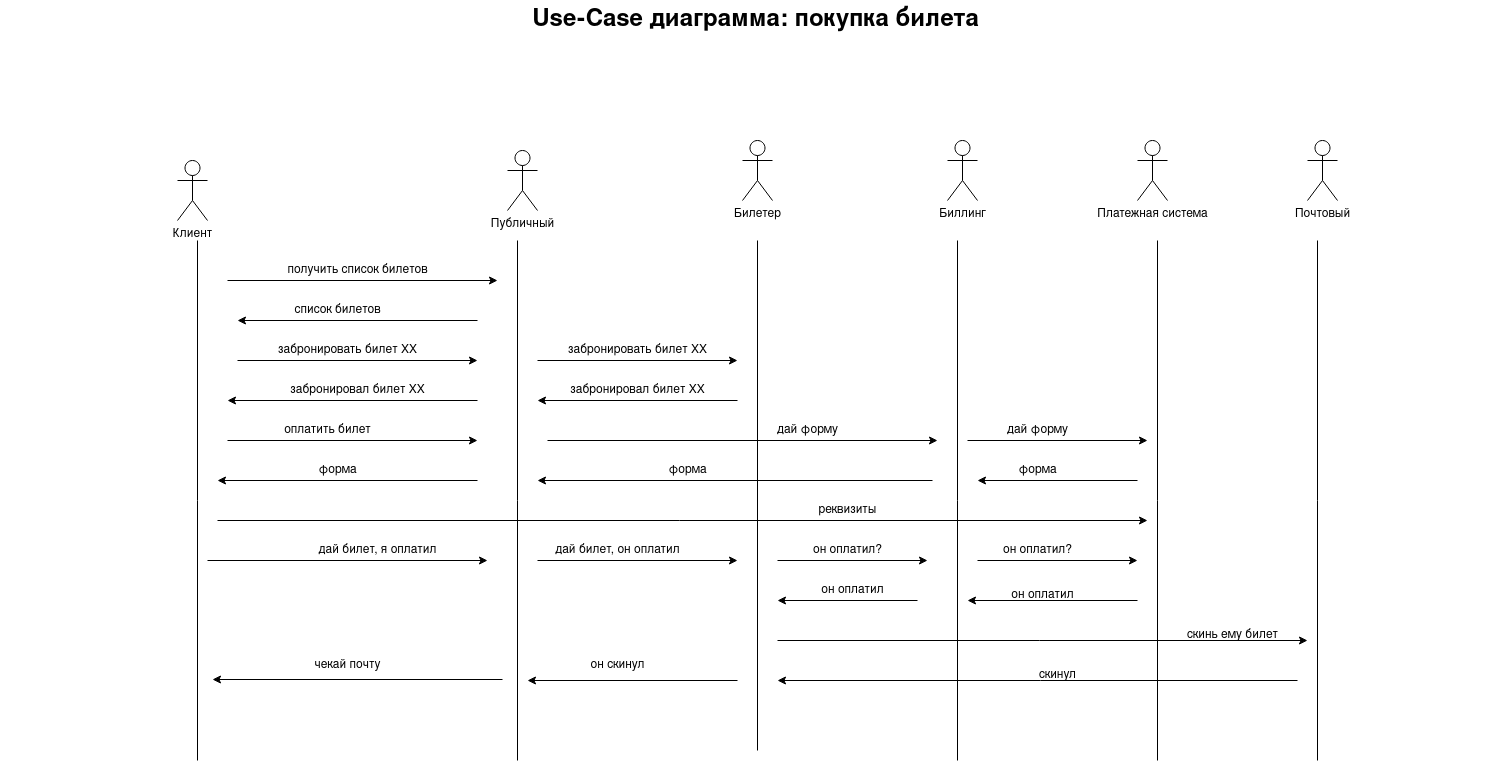

The diagram above was exported from draw.io. Its source (the exported page's mxGraphModel, read from the mxfile embedded in the PNG):
<mxGraphModel dx="1951" dy="1020" grid="1" gridSize="10" guides="1" tooltips="1" connect="1" arrows="1" fold="1" page="1" pageScale="1.5" pageWidth="1654" pageHeight="1169" background="none" math="0" shadow="0">
  <root>
    <mxCell id="0" style=";html=1;" />
    <mxCell id="1" style=";html=1;" parent="0" />
    <mxCell id="1672d66443f91eb5-23" value="&lt;div&gt;Use-Case диаграмма: покупка билета&lt;/div&gt;" style="text;strokeColor=none;fillColor=none;html=1;fontSize=24;fontStyle=1;verticalAlign=middle;align=center;" parent="1" vertex="1">
      <mxGeometry x="120" y="40" width="1510" height="40" as="geometry" />
    </mxCell>
    <mxCell id="S5iMl7_MA5n90lCUCd9o-2" value="&lt;div&gt;Клиент&lt;/div&gt;&lt;div&gt;&lt;br&gt;&lt;/div&gt;" style="shape=umlActor;verticalLabelPosition=bottom;verticalAlign=top;html=1;outlineConnect=0;" vertex="1" parent="1">
      <mxGeometry x="297" y="200" width="30" height="60" as="geometry" />
    </mxCell>
    <mxCell id="S5iMl7_MA5n90lCUCd9o-4" value="&lt;div&gt;Публичный&lt;/div&gt;&lt;div&gt;&lt;br&gt;&lt;/div&gt;" style="shape=umlActor;verticalLabelPosition=bottom;verticalAlign=top;html=1;outlineConnect=0;" vertex="1" parent="1">
      <mxGeometry x="627" y="190" width="30" height="60" as="geometry" />
    </mxCell>
    <mxCell id="S5iMl7_MA5n90lCUCd9o-5" value="&lt;div&gt;Билетер&lt;/div&gt;&lt;div&gt;&lt;br&gt;&lt;/div&gt;" style="shape=umlActor;verticalLabelPosition=bottom;verticalAlign=top;html=1;outlineConnect=0;" vertex="1" parent="1">
      <mxGeometry x="862" y="180" width="30" height="60" as="geometry" />
    </mxCell>
    <mxCell id="S5iMl7_MA5n90lCUCd9o-6" value="Биллинг" style="shape=umlActor;verticalLabelPosition=bottom;verticalAlign=top;html=1;outlineConnect=0;" vertex="1" parent="1">
      <mxGeometry x="1067" y="180" width="30" height="60" as="geometry" />
    </mxCell>
    <mxCell id="S5iMl7_MA5n90lCUCd9o-7" value="&lt;div&gt;Платежная система&lt;/div&gt;&lt;div&gt;&lt;br&gt;&lt;/div&gt;" style="shape=umlActor;verticalLabelPosition=bottom;verticalAlign=top;html=1;outlineConnect=0;" vertex="1" parent="1">
      <mxGeometry x="1257" y="180" width="30" height="60" as="geometry" />
    </mxCell>
    <mxCell id="S5iMl7_MA5n90lCUCd9o-8" value="&lt;div&gt;Почтовый&lt;/div&gt;" style="shape=umlActor;verticalLabelPosition=bottom;verticalAlign=top;html=1;outlineConnect=0;" vertex="1" parent="1">
      <mxGeometry x="1427" y="180" width="30" height="60" as="geometry" />
    </mxCell>
    <mxCell id="S5iMl7_MA5n90lCUCd9o-9" value="" style="endArrow=classic;html=1;rounded=0;" edge="1" parent="1">
      <mxGeometry width="50" height="50" relative="1" as="geometry">
        <mxPoint x="347" y="320" as="sourcePoint" />
        <mxPoint x="617" y="320" as="targetPoint" />
      </mxGeometry>
    </mxCell>
    <mxCell id="S5iMl7_MA5n90lCUCd9o-10" value="получить список билетов" style="text;html=1;align=center;verticalAlign=middle;resizable=0;points=[];autosize=1;strokeColor=none;fillColor=none;" vertex="1" parent="1">
      <mxGeometry x="397" y="295" width="160" height="30" as="geometry" />
    </mxCell>
    <mxCell id="S5iMl7_MA5n90lCUCd9o-11" value="" style="endArrow=none;html=1;rounded=0;" edge="1" parent="1">
      <mxGeometry width="50" height="50" relative="1" as="geometry">
        <mxPoint x="317" y="800" as="sourcePoint" />
        <mxPoint x="317" y="280" as="targetPoint" />
      </mxGeometry>
    </mxCell>
    <mxCell id="S5iMl7_MA5n90lCUCd9o-12" value="" style="endArrow=none;html=1;rounded=0;" edge="1" parent="1">
      <mxGeometry width="50" height="50" relative="1" as="geometry">
        <mxPoint x="637" y="800" as="sourcePoint" />
        <mxPoint x="637" y="280" as="targetPoint" />
      </mxGeometry>
    </mxCell>
    <mxCell id="S5iMl7_MA5n90lCUCd9o-13" value="" style="endArrow=classic;html=1;rounded=0;" edge="1" parent="1">
      <mxGeometry width="50" height="50" relative="1" as="geometry">
        <mxPoint x="597" y="360" as="sourcePoint" />
        <mxPoint x="357" y="360" as="targetPoint" />
      </mxGeometry>
    </mxCell>
    <mxCell id="S5iMl7_MA5n90lCUCd9o-14" value="список билетов" style="text;html=1;align=center;verticalAlign=middle;resizable=0;points=[];autosize=1;strokeColor=none;fillColor=none;" vertex="1" parent="1">
      <mxGeometry x="402" y="335" width="110" height="30" as="geometry" />
    </mxCell>
    <mxCell id="S5iMl7_MA5n90lCUCd9o-15" value="" style="endArrow=classic;html=1;rounded=0;" edge="1" parent="1">
      <mxGeometry width="50" height="50" relative="1" as="geometry">
        <mxPoint x="357" y="400" as="sourcePoint" />
        <mxPoint x="597" y="400" as="targetPoint" />
      </mxGeometry>
    </mxCell>
    <mxCell id="S5iMl7_MA5n90lCUCd9o-16" value="забронировать билет XX" style="text;html=1;align=center;verticalAlign=middle;resizable=0;points=[];autosize=1;strokeColor=none;fillColor=none;" vertex="1" parent="1">
      <mxGeometry x="387" y="375" width="160" height="30" as="geometry" />
    </mxCell>
    <mxCell id="S5iMl7_MA5n90lCUCd9o-17" value="" style="endArrow=none;html=1;rounded=0;" edge="1" parent="1">
      <mxGeometry width="50" height="50" relative="1" as="geometry">
        <mxPoint x="877" y="790" as="sourcePoint" />
        <mxPoint x="877" y="280" as="targetPoint" />
      </mxGeometry>
    </mxCell>
    <mxCell id="S5iMl7_MA5n90lCUCd9o-18" value="" style="endArrow=classic;html=1;rounded=0;" edge="1" parent="1">
      <mxGeometry width="50" height="50" relative="1" as="geometry">
        <mxPoint x="657" y="400" as="sourcePoint" />
        <mxPoint x="857" y="400" as="targetPoint" />
      </mxGeometry>
    </mxCell>
    <mxCell id="S5iMl7_MA5n90lCUCd9o-20" value="забронировать билет XX" style="text;html=1;align=center;verticalAlign=middle;resizable=0;points=[];autosize=1;strokeColor=none;fillColor=none;" vertex="1" parent="1">
      <mxGeometry x="677" y="375" width="160" height="30" as="geometry" />
    </mxCell>
    <mxCell id="S5iMl7_MA5n90lCUCd9o-21" value="" style="endArrow=classic;html=1;rounded=0;" edge="1" parent="1">
      <mxGeometry width="50" height="50" relative="1" as="geometry">
        <mxPoint x="857" y="440" as="sourcePoint" />
        <mxPoint x="657" y="440" as="targetPoint" />
      </mxGeometry>
    </mxCell>
    <mxCell id="S5iMl7_MA5n90lCUCd9o-22" value="забронировал билет ХХ" style="text;html=1;align=center;verticalAlign=middle;resizable=0;points=[];autosize=1;strokeColor=none;fillColor=none;" vertex="1" parent="1">
      <mxGeometry x="677" y="415" width="160" height="30" as="geometry" />
    </mxCell>
    <mxCell id="S5iMl7_MA5n90lCUCd9o-23" value="" style="endArrow=classic;html=1;rounded=0;" edge="1" parent="1">
      <mxGeometry width="50" height="50" relative="1" as="geometry">
        <mxPoint x="597" y="440" as="sourcePoint" />
        <mxPoint x="347" y="440" as="targetPoint" />
      </mxGeometry>
    </mxCell>
    <mxCell id="S5iMl7_MA5n90lCUCd9o-24" value="забронировал билет ХХ" style="text;html=1;align=center;verticalAlign=middle;resizable=0;points=[];autosize=1;strokeColor=none;fillColor=none;" vertex="1" parent="1">
      <mxGeometry x="397" y="415" width="160" height="30" as="geometry" />
    </mxCell>
    <mxCell id="S5iMl7_MA5n90lCUCd9o-26" value="" style="endArrow=classic;html=1;rounded=0;" edge="1" parent="1">
      <mxGeometry width="50" height="50" relative="1" as="geometry">
        <mxPoint x="347" y="480" as="sourcePoint" />
        <mxPoint x="597" y="480" as="targetPoint" />
      </mxGeometry>
    </mxCell>
    <mxCell id="S5iMl7_MA5n90lCUCd9o-27" value="оплатить билет" style="text;html=1;align=center;verticalAlign=middle;resizable=0;points=[];autosize=1;strokeColor=none;fillColor=none;" vertex="1" parent="1">
      <mxGeometry x="392" y="455" width="110" height="30" as="geometry" />
    </mxCell>
    <mxCell id="S5iMl7_MA5n90lCUCd9o-29" value="" style="endArrow=none;html=1;rounded=0;" edge="1" parent="1">
      <mxGeometry width="50" height="50" relative="1" as="geometry">
        <mxPoint x="1077" y="800" as="sourcePoint" />
        <mxPoint x="1077" y="280" as="targetPoint" />
      </mxGeometry>
    </mxCell>
    <mxCell id="S5iMl7_MA5n90lCUCd9o-30" value="" style="endArrow=classic;html=1;rounded=0;" edge="1" parent="1">
      <mxGeometry width="50" height="50" relative="1" as="geometry">
        <mxPoint x="667" y="480" as="sourcePoint" />
        <mxPoint x="1057" y="480" as="targetPoint" />
      </mxGeometry>
    </mxCell>
    <mxCell id="S5iMl7_MA5n90lCUCd9o-31" value="дай форму" style="text;html=1;align=center;verticalAlign=middle;resizable=0;points=[];autosize=1;strokeColor=none;fillColor=none;" vertex="1" parent="1">
      <mxGeometry x="887" y="455" width="80" height="30" as="geometry" />
    </mxCell>
    <mxCell id="S5iMl7_MA5n90lCUCd9o-32" value="" style="endArrow=none;html=1;rounded=0;" edge="1" parent="1">
      <mxGeometry width="50" height="50" relative="1" as="geometry">
        <mxPoint x="1277" y="800" as="sourcePoint" />
        <mxPoint x="1277" y="280" as="targetPoint" />
      </mxGeometry>
    </mxCell>
    <mxCell id="S5iMl7_MA5n90lCUCd9o-33" value="" style="endArrow=none;html=1;rounded=0;" edge="1" parent="1">
      <mxGeometry width="50" height="50" relative="1" as="geometry">
        <mxPoint x="1437" y="800" as="sourcePoint" />
        <mxPoint x="1437" y="280" as="targetPoint" />
      </mxGeometry>
    </mxCell>
    <mxCell id="S5iMl7_MA5n90lCUCd9o-34" value="" style="endArrow=classic;html=1;rounded=0;" edge="1" parent="1">
      <mxGeometry width="50" height="50" relative="1" as="geometry">
        <mxPoint x="1087" y="480" as="sourcePoint" />
        <mxPoint x="1267" y="480" as="targetPoint" />
      </mxGeometry>
    </mxCell>
    <mxCell id="S5iMl7_MA5n90lCUCd9o-35" value="дай форму" style="text;html=1;align=center;verticalAlign=middle;resizable=0;points=[];autosize=1;strokeColor=none;fillColor=none;" vertex="1" parent="1">
      <mxGeometry x="1117" y="455" width="80" height="30" as="geometry" />
    </mxCell>
    <mxCell id="S5iMl7_MA5n90lCUCd9o-36" value="" style="endArrow=classic;html=1;rounded=0;" edge="1" parent="1">
      <mxGeometry width="50" height="50" relative="1" as="geometry">
        <mxPoint x="1257" y="520" as="sourcePoint" />
        <mxPoint x="1097" y="520" as="targetPoint" />
      </mxGeometry>
    </mxCell>
    <mxCell id="S5iMl7_MA5n90lCUCd9o-37" value="форма" style="text;html=1;align=center;verticalAlign=middle;resizable=0;points=[];autosize=1;strokeColor=none;fillColor=none;" vertex="1" parent="1">
      <mxGeometry x="1127" y="495" width="60" height="30" as="geometry" />
    </mxCell>
    <mxCell id="S5iMl7_MA5n90lCUCd9o-38" value="" style="endArrow=classic;html=1;rounded=0;" edge="1" parent="1">
      <mxGeometry width="50" height="50" relative="1" as="geometry">
        <mxPoint x="1052" y="520" as="sourcePoint" />
        <mxPoint x="657" y="520" as="targetPoint" />
      </mxGeometry>
    </mxCell>
    <mxCell id="S5iMl7_MA5n90lCUCd9o-39" value="форма" style="text;html=1;align=center;verticalAlign=middle;resizable=0;points=[];autosize=1;strokeColor=none;fillColor=none;" vertex="1" parent="1">
      <mxGeometry x="777" y="495" width="60" height="30" as="geometry" />
    </mxCell>
    <mxCell id="S5iMl7_MA5n90lCUCd9o-42" value="" style="endArrow=classic;html=1;rounded=0;" edge="1" parent="1">
      <mxGeometry width="50" height="50" relative="1" as="geometry">
        <mxPoint x="597" y="520" as="sourcePoint" />
        <mxPoint x="337" y="520" as="targetPoint" />
      </mxGeometry>
    </mxCell>
    <mxCell id="S5iMl7_MA5n90lCUCd9o-43" value="форма" style="text;html=1;align=center;verticalAlign=middle;resizable=0;points=[];autosize=1;strokeColor=none;fillColor=none;" vertex="1" parent="1">
      <mxGeometry x="427" y="495" width="60" height="30" as="geometry" />
    </mxCell>
    <mxCell id="S5iMl7_MA5n90lCUCd9o-44" value="" style="endArrow=classic;html=1;rounded=0;" edge="1" parent="1">
      <mxGeometry width="50" height="50" relative="1" as="geometry">
        <mxPoint x="337" y="560" as="sourcePoint" />
        <mxPoint x="1267" y="560" as="targetPoint" />
      </mxGeometry>
    </mxCell>
    <mxCell id="S5iMl7_MA5n90lCUCd9o-45" value="реквизиты" style="text;html=1;align=center;verticalAlign=middle;resizable=0;points=[];autosize=1;strokeColor=none;fillColor=none;" vertex="1" parent="1">
      <mxGeometry x="927" y="535" width="80" height="30" as="geometry" />
    </mxCell>
    <mxCell id="S5iMl7_MA5n90lCUCd9o-46" value="" style="endArrow=classic;html=1;rounded=0;" edge="1" parent="1">
      <mxGeometry width="50" height="50" relative="1" as="geometry">
        <mxPoint x="327" y="600" as="sourcePoint" />
        <mxPoint x="607" y="600" as="targetPoint" />
      </mxGeometry>
    </mxCell>
    <mxCell id="S5iMl7_MA5n90lCUCd9o-47" value="дай билет, я оплатил" style="text;html=1;align=center;verticalAlign=middle;resizable=0;points=[];autosize=1;strokeColor=none;fillColor=none;" vertex="1" parent="1">
      <mxGeometry x="427" y="575" width="140" height="30" as="geometry" />
    </mxCell>
    <mxCell id="S5iMl7_MA5n90lCUCd9o-48" value="" style="endArrow=classic;html=1;rounded=0;" edge="1" parent="1">
      <mxGeometry width="50" height="50" relative="1" as="geometry">
        <mxPoint x="657" y="600" as="sourcePoint" />
        <mxPoint x="857" y="600" as="targetPoint" />
      </mxGeometry>
    </mxCell>
    <mxCell id="S5iMl7_MA5n90lCUCd9o-49" value="дай билет, он оплатил" style="text;html=1;align=center;verticalAlign=middle;resizable=0;points=[];autosize=1;strokeColor=none;fillColor=none;" vertex="1" parent="1">
      <mxGeometry x="662" y="575" width="150" height="30" as="geometry" />
    </mxCell>
    <mxCell id="S5iMl7_MA5n90lCUCd9o-50" value="" style="endArrow=classic;html=1;rounded=0;" edge="1" parent="1">
      <mxGeometry width="50" height="50" relative="1" as="geometry">
        <mxPoint x="897" y="600" as="sourcePoint" />
        <mxPoint x="1047" y="600" as="targetPoint" />
      </mxGeometry>
    </mxCell>
    <mxCell id="S5iMl7_MA5n90lCUCd9o-51" value="он оплатил?" style="text;html=1;align=center;verticalAlign=middle;resizable=0;points=[];autosize=1;strokeColor=none;fillColor=none;" vertex="1" parent="1">
      <mxGeometry x="922" y="575" width="90" height="30" as="geometry" />
    </mxCell>
    <mxCell id="S5iMl7_MA5n90lCUCd9o-52" value="" style="endArrow=classic;html=1;rounded=0;" edge="1" parent="1">
      <mxGeometry width="50" height="50" relative="1" as="geometry">
        <mxPoint x="1097" y="600" as="sourcePoint" />
        <mxPoint x="1257" y="600" as="targetPoint" />
      </mxGeometry>
    </mxCell>
    <mxCell id="S5iMl7_MA5n90lCUCd9o-53" value="он оплатил?" style="text;html=1;align=center;verticalAlign=middle;resizable=0;points=[];autosize=1;strokeColor=none;fillColor=none;" vertex="1" parent="1">
      <mxGeometry x="1112" y="575" width="90" height="30" as="geometry" />
    </mxCell>
    <mxCell id="S5iMl7_MA5n90lCUCd9o-54" value="" style="endArrow=classic;html=1;rounded=0;" edge="1" parent="1">
      <mxGeometry width="50" height="50" relative="1" as="geometry">
        <mxPoint x="1257" y="640" as="sourcePoint" />
        <mxPoint x="1087" y="640" as="targetPoint" />
      </mxGeometry>
    </mxCell>
    <mxCell id="S5iMl7_MA5n90lCUCd9o-55" value="он оплатил" style="text;html=1;align=center;verticalAlign=middle;resizable=0;points=[];autosize=1;strokeColor=none;fillColor=none;" vertex="1" parent="1">
      <mxGeometry x="1117" y="620" width="90" height="30" as="geometry" />
    </mxCell>
    <mxCell id="S5iMl7_MA5n90lCUCd9o-56" value="" style="endArrow=classic;html=1;rounded=0;" edge="1" parent="1">
      <mxGeometry width="50" height="50" relative="1" as="geometry">
        <mxPoint x="1037" y="640" as="sourcePoint" />
        <mxPoint x="897" y="640" as="targetPoint" />
      </mxGeometry>
    </mxCell>
    <mxCell id="S5iMl7_MA5n90lCUCd9o-57" value="он оплатил" style="text;html=1;align=center;verticalAlign=middle;resizable=0;points=[];autosize=1;strokeColor=none;fillColor=none;" vertex="1" parent="1">
      <mxGeometry x="927" y="615" width="90" height="30" as="geometry" />
    </mxCell>
    <mxCell id="S5iMl7_MA5n90lCUCd9o-62" value="" style="endArrow=classic;html=1;rounded=0;" edge="1" parent="1">
      <mxGeometry width="50" height="50" relative="1" as="geometry">
        <mxPoint x="897" y="680" as="sourcePoint" />
        <mxPoint x="1427" y="680" as="targetPoint" />
      </mxGeometry>
    </mxCell>
    <mxCell id="S5iMl7_MA5n90lCUCd9o-63" value="скинь ему билет" style="text;html=1;align=center;verticalAlign=middle;resizable=0;points=[];autosize=1;strokeColor=none;fillColor=none;" vertex="1" parent="1">
      <mxGeometry x="1297" y="660" width="110" height="30" as="geometry" />
    </mxCell>
    <mxCell id="S5iMl7_MA5n90lCUCd9o-64" value="" style="endArrow=classic;html=1;rounded=0;" edge="1" parent="1">
      <mxGeometry width="50" height="50" relative="1" as="geometry">
        <mxPoint x="1417" y="720" as="sourcePoint" />
        <mxPoint x="897" y="720" as="targetPoint" />
      </mxGeometry>
    </mxCell>
    <mxCell id="S5iMl7_MA5n90lCUCd9o-65" value="скинул" style="text;html=1;align=center;verticalAlign=middle;resizable=0;points=[];autosize=1;strokeColor=none;fillColor=none;" vertex="1" parent="1">
      <mxGeometry x="1147" y="700" width="60" height="30" as="geometry" />
    </mxCell>
    <mxCell id="S5iMl7_MA5n90lCUCd9o-66" value="" style="endArrow=classic;html=1;rounded=0;" edge="1" parent="1">
      <mxGeometry width="50" height="50" relative="1" as="geometry">
        <mxPoint x="857" y="720" as="sourcePoint" />
        <mxPoint x="647" y="720" as="targetPoint" />
      </mxGeometry>
    </mxCell>
    <mxCell id="S5iMl7_MA5n90lCUCd9o-67" value="он скинул" style="text;html=1;align=center;verticalAlign=middle;resizable=0;points=[];autosize=1;strokeColor=none;fillColor=none;" vertex="1" parent="1">
      <mxGeometry x="697" y="690" width="80" height="30" as="geometry" />
    </mxCell>
    <mxCell id="S5iMl7_MA5n90lCUCd9o-68" value="" style="endArrow=classic;html=1;rounded=0;" edge="1" parent="1">
      <mxGeometry width="50" height="50" relative="1" as="geometry">
        <mxPoint x="622" y="719" as="sourcePoint" />
        <mxPoint x="332" y="719" as="targetPoint" />
      </mxGeometry>
    </mxCell>
    <mxCell id="S5iMl7_MA5n90lCUCd9o-69" value="чекай почту" style="text;html=1;align=center;verticalAlign=middle;resizable=0;points=[];autosize=1;strokeColor=none;fillColor=none;" vertex="1" parent="1">
      <mxGeometry x="422" y="690" width="90" height="30" as="geometry" />
    </mxCell>
  </root>
</mxGraphModel>